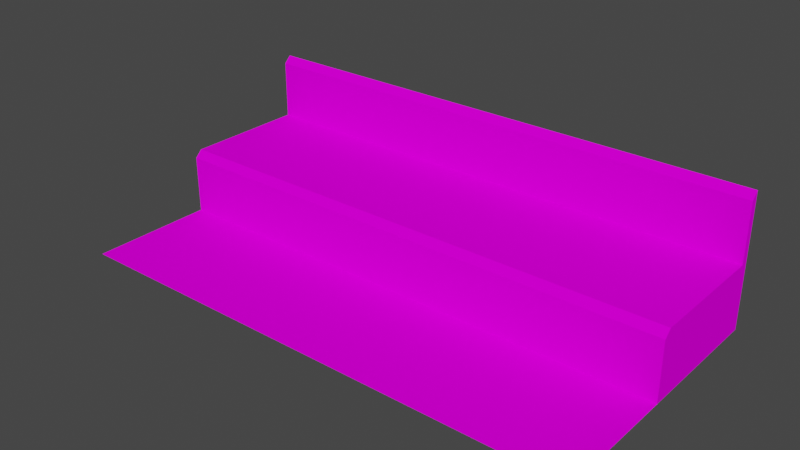 # Source: 096_097_098_099_stairs.blend  (saved by Blender 2.82.7; exported with 4.5.12 LTS)
import bpy
from mathutils import Matrix  # noqa: F401  (used for matrix-valued properties, if any)

bpy.ops.wm.read_factory_settings(use_empty=True)
scene = bpy.context.scene
scene.name = 'Scene'

# ---- collections
col_096_097_098_099_stairs = bpy.data.collections.new('096_097_098_099_stairs'); scene.collection.children.link(col_096_097_098_099_stairs)

# ---- images (referenced by path relative to the original .blend; pixels are not part of the script)
import os
ASSET_DIR = os.environ.get("B2B_ASSET_DIR", "")  # directory of the original .blend (textures are referenced by path, not embedded)
HERE = os.path.dirname(os.path.abspath(__file__))  # packed textures are extracted next to this script under _unpacked/

def load_image(name, relpath, width, height, colorspace="sRGB"):
    """Load a texture the original file referenced (path relative to the .blend, or extracted next to this script)."""
    p = next((c for c in (os.path.join(HERE, relpath), os.path.join(ASSET_DIR, relpath)) if relpath and os.path.exists(c)), "")
    if p:
        img = bpy.data.images.load(p, check_existing=True)
        img.name = name
    else:  # same state as the original file: an image datablock whose file is absent (Cycles renders it pink)
        img = bpy.data.images.new(name, width, height)
        img.source = "FILE"
        img.filepath = "//" + (relpath or name)
    img.colorspace_settings.name = colorspace
    return img
img_beigefloor_png = load_image('BeigeFloor.png', 'Textures/BeigeFloor.png', 1024, 1024, 'sRGB')

# ---- materials (node trees are filled in below, after node groups)
mat_beigefloor = bpy.data.materials.new('BeigeFloor')
mat_beigefloor.use_backface_culling = True
mat_beigefloor.use_transparent_shadow = False

# ---- material node trees
mat_beigefloor.use_nodes = True; mat_beigefloor.node_tree.nodes.clear()
_N = mat_beigefloor.node_tree.nodes; _L = mat_beigefloor.node_tree.links
n0 = _N.new('ShaderNodeOutputMaterial'); n0.name = 'Material Output'; n0.location = (300, 300)
n1 = _N.new('ShaderNodeBsdfPrincipled'); n1.name = 'Principled BSDF'; n1.location = (10, 300)
n1.distribution = 'GGX'
n1.subsurface_method = 'BURLEY'
n1.inputs[3].default_value = 1.45
n1.inputs[13].default_value = 0.0
n1.inputs[27].default_value = (0.0, 0.0, 0.0, 1.0)
n1.inputs[28].default_value = 1.0
n2 = _N.new('ShaderNodeTexImage'); n2.name = 'Image Texture'; n2.location = (-280, 275)
n2.image = img_beigefloor_png
_L.new(n1.outputs[0], n0.inputs[0])
_L.new(n2.outputs[0], n1.inputs[0])
n0.is_active_output = True

# ---- world
world_world = bpy.data.worlds.new('World'); scene.world = world_world
world_world.use_nodes = True; world_world.node_tree.nodes.clear()
_N = world_world.node_tree.nodes; _L = world_world.node_tree.links
n0 = _N.new('ShaderNodeOutputWorld'); n0.name = 'World Output'; n0.location = (300, 300)
n1 = _N.new('ShaderNodeBackground'); n1.name = 'Background'; n1.location = (10, 300)
n1.inputs[0].default_value = (0.05088, 0.05088, 0.05088, 1.0)
_L.new(n1.outputs[0], n0.inputs[0])
n0.is_active_output = True
world_world.color = (0.05088, 0.05088, 0.05088)
world_world.use_sun_shadow = False
world_world.sun_shadow_jitter_overblur = 0.0

# ---- meshes
me_plane = bpy.data.meshes.new('Plane')
me_plane.from_pydata([(-0.75, -0.375, -3.174e-07), (0.75, -0.375, -7.302e-08), (-0.75, 0.375, 0.375), (0.75, 0.375, 0.375), (0.75, 0.355, 0.355), (-0.75, 0.355, 0.355), (0.75, 2.477e-07, 0.1875), (0.75, -0.02, 0.1675), (-0.75, -0.02, 0.1675), (-0.75, 2.477e-07, 0.1875), (-0.75, -0.02, -2.822e-07), (0.75, -0.02, -4.563e-08), (-0.75, 0.375, 0.1975), (-0.75, 0.355, 0.1875), (0.75, 0.355, 0.1875), (0.75, 0.375, 0.1975), (-0.75, 0.375, -2.98e-07), (0.75, 0.375, -5.96e-08), (0.06455, -0.375, -1.847e-07), (-0.06455, -0.375, -2.057e-07), (-0.06455, 0.375, 0.375), (0.06455, 0.375, 0.375), (-0.06455, 0.355, 0.355), (0.06455, 0.355, 0.355), (0.06455, 2.477e-07, 0.1875), (-0.06455, 2.477e-07, 0.1875), (-0.06455, -0.02, 0.1675), (0.06455, -0.02, 0.1675), (-0.06455, -0.02, -1.741e-07), (0.06455, -0.02, -1.537e-07), (0.06455, 0.355, 0.1875), (-0.06455, 0.355, 0.1875)], [], [(9, 25, 31, 13), (6, 7, 14), (13, 31, 22, 5), (0, 19, 28, 10), (10, 28, 26, 8), (6, 24, 27, 7), (24, 6, 14, 30), (16, 10, 8, 13), (13, 8, 9), (7, 11, 17, 14), (17, 15, 14), (4, 14, 15, 3), (2, 12, 13, 5), (16, 13, 12), (29, 11, 7, 27), (25, 9, 8, 26), (5, 22, 20, 2), (23, 4, 3, 21), (30, 14, 4, 23), (25, 26, 27, 24), (24, 30, 31, 25), (29, 27, 26, 28), (18, 29, 28, 19), (23, 21, 20, 22), (30, 23, 22, 31), (18, 1, 11, 29)])
_k = set([(0, 10), (0, 19), (1, 11), (1, 18), (2, 5), (2, 12), (2, 20), (3, 4), (3, 15), (3, 21), (4, 14), (5, 13), (6, 7), (6, 14), (6, 24), (7, 11), (8, 9), (8, 10), (9, 13), (9, 25), (10, 16), (10, 28), (11, 17), (11, 29), (12, 16), (13, 31), (14, 30), (15, 17), (24, 25), (28, 29), (30, 31)])
me_plane.attributes.new('sharp_edge', 'BOOLEAN', 'EDGE').data.foreach_set('value', [ (min(e.vertices), max(e.vertices)) in _k for e in me_plane.edges])
_uv = me_plane.uv_layers.new(name='UVMap')
_uv.uv.foreach_set('vector', [0.0, 0.5737, 0.457, 0.5737, 0.457, 0.976, 0.0, 0.976, 0.9073, 0.02786, 0.9086, 0.02657, 0.8841, 0.02786, 0.3125, 0.004361, 0.5092, 0.004361, 0.5092, 0.05243, 0.3125, 0.05243, 0.5333, 0.5769, 0.9902, 0.5769, 0.9902, 0.9403, 0.5333, 0.9403, 0.3125, 0.004124, 0.5092, 0.004124, 0.5092, 0.05219, 0.3125, 0.05219, 0.7429, 0.06031, 0.5462, 0.06031, 0.5462, 0.05219, 0.7429, 0.05219, 0.449, 0.08358, 0.02114, 0.08358, 0.02114, 0.4858, 0.449, 0.4858, 0.8828, 0.0156, 0.9086, 0.0156, 0.9086, 0.02655, 0.8841, 0.02786, 0.8841, 0.02786, 0.9086, 0.02655, 0.9073, 0.02786, 0.9086, 0.02657, 0.9086, 0.01576, 0.8828, 0.01576, 0.8841, 0.02786, 0.8828, 0.01576, 0.8828, 0.02851, 0.8841, 0.02786, 0.8841, 0.03867, 0.8841, 0.02786, 0.8828, 0.02851, 0.8828, 0.03996, 0.8828, 0.04012, 0.8828, 0.02851, 0.8841, 0.02786, 0.8841, 0.03881, 0.8828, 0.0156, 0.8841, 0.02786, 0.8828, 0.02851, 0.5462, 0.004124, 0.7429, 0.004124, 0.7429, 0.05219, 0.5462, 0.05219, 0.5092, 0.06031, 0.3125, 0.06031, 0.3125, 0.05219, 0.5092, 0.05219, 0.3125, 0.05243, 0.5092, 0.05243, 0.5092, 0.06055, 0.3125, 0.06055, 0.5462, 0.05243, 0.7429, 0.05243, 0.7429, 0.06055, 0.5462, 0.06055, 0.5462, 0.004361, 0.7429, 0.004361, 0.7429, 0.05243, 0.5462, 0.05243, 0.5092, 0.06031, 0.5092, 0.05219, 0.5462, 0.05219, 0.5462, 0.06031, 0.3035, 0.5757, 0.3035, 0.9779, 0.2174, 0.9779, 0.2174, 0.5757, 0.5462, 0.004124, 0.5462, 0.05219, 0.5092, 0.05219, 0.5092, 0.004124, 0.2635, 0.9681, 0.2635, 0.6048, 0.3496, 0.6048, 0.3496, 0.9681, 0.5462, 0.05243, 0.5462, 0.06055, 0.5092, 0.06055, 0.5092, 0.05243, 0.5462, 0.004361, 0.5462, 0.05243, 0.5092, 0.05243, 0.5092, 0.004361, 0.9854, 0.9633, 0.5284, 0.9633, 0.5284, 0.6, 0.9854, 0.6])
me_plane.materials.append(mat_beigefloor)
me_plane.use_remesh_fix_poles = True
me_plane.use_remesh_preserve_attributes = False
me_plane.use_mirror_vertex_groups = False
me_plane.update()

# ---- objects
ob_stairs = bpy.data.objects.new('stairs', me_plane)

# ---- transforms, parenting, visibility, modifiers, constraints
ob_stairs.location = (0.0, 0.0, 0.001383)
ob_stairs.lineart.crease_threshold = 0.0

# ---- collection membership
col_096_097_098_099_stairs.objects.link(ob_stairs)

# ---- scene / render settings (as saved in the file)
scene.frame_start = 1; scene.frame_end = 250; scene.frame_set(1)
scene.render.engine = 'BLENDER_EEVEE_NEXT'
scene.cycles.samples = 128
scene.cycles.sampling_pattern = 'TABULATED_SOBOL'
scene.cycles.use_adaptive_sampling = False
scene.cycles.use_light_tree = False
scene.view_settings.view_transform = 'Filmic'
bpy.context.view_layer.update()

# ---- added for rendering (the .blend has no active camera and no usable light): camera, sun
cam_auto = bpy.data.cameras.new('AutoCamera')
cam_auto.lens = 50.0
cam_auto.sensor_width = 36.0
cam_auto.clip_end = 1000.0
ob_auto_camera = bpy.data.objects.new('AutoCamera', cam_auto)
scene.collection.objects.link(ob_auto_camera)
ob_auto_camera.location = (1.58997, -1.90796, 1.46086)
ob_auto_camera.rotation_euler = (1.09748, -7.21219e-08, 0.694738)
scene.camera = ob_auto_camera
light_auto_sun = bpy.data.lights.new('AutoSun', 'SUN')
light_auto_sun.energy = 3.0
light_auto_sun.angle = 0.0523599
ob_auto_sun = bpy.data.objects.new('AutoSun', light_auto_sun)
scene.collection.objects.link(ob_auto_sun)
ob_auto_sun.rotation_euler = (0.872665, 0.174533, 0.523599)
bpy.context.view_layer.update()
